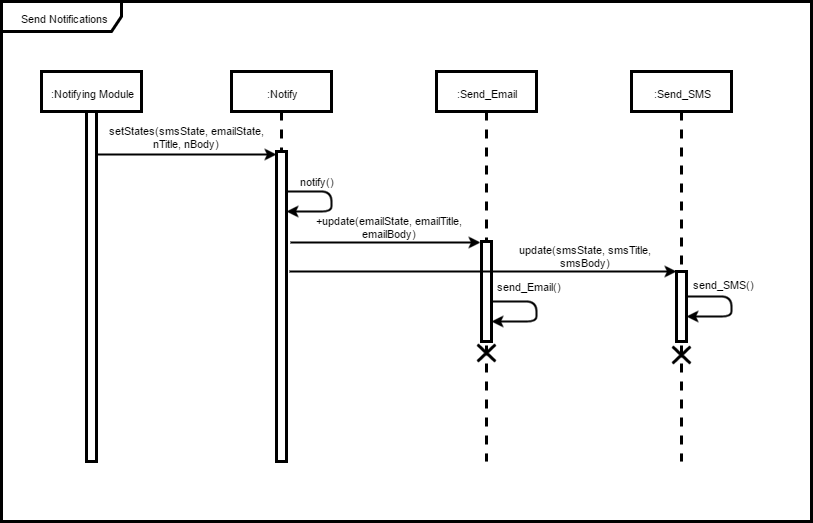

The diagram above was exported from draw.io. Its source (the exported page's mxGraphModel, read from the mxfile embedded in the PNG):
<mxGraphModel dx="1426" dy="779" grid="1" gridSize="10" guides="1" tooltips="1" connect="1" arrows="1" fold="1" page="1" pageScale="1" pageWidth="850" pageHeight="1100" math="0" shadow="0">
  <root>
    <mxCell id="0" />
    <mxCell id="1" parent="0" />
    <mxCell id="3990a6940a6fbf6e-1" value="Send Notifications" style="shape=umlFrame;whiteSpace=wrap;html=1;labelBackgroundColor=none;strokeColor=#000000;strokeWidth=3;fontSize=11;fontColor=#000000;width=120;height=30;" vertex="1" parent="1">
      <mxGeometry x="15" y="40" width="810" height="520" as="geometry" />
    </mxCell>
    <mxCell id="3990a6940a6fbf6e-2" value=":Notifying Module" style="shape=umlLifeline;perimeter=lifelinePerimeter;whiteSpace=wrap;html=1;container=1;collapsible=0;recursiveResize=0;outlineConnect=0;labelBackgroundColor=none;strokeColor=#000000;strokeWidth=3;fontSize=11;fontColor=#000000;" vertex="1" parent="1">
      <mxGeometry x="55" y="110" width="100" height="390" as="geometry" />
    </mxCell>
    <mxCell id="3990a6940a6fbf6e-4" value="" style="html=1;points=[];perimeter=orthogonalPerimeter;labelBackgroundColor=none;strokeColor=#000000;strokeWidth=3;fontSize=11;fontColor=#000000;" vertex="1" parent="3990a6940a6fbf6e-2">
      <mxGeometry x="45" y="40" width="10" height="350" as="geometry" />
    </mxCell>
    <mxCell id="3990a6940a6fbf6e-5" value=":Notify" style="shape=umlLifeline;perimeter=lifelinePerimeter;whiteSpace=wrap;html=1;container=1;collapsible=0;recursiveResize=0;outlineConnect=0;labelBackgroundColor=none;strokeColor=#000000;strokeWidth=3;fontSize=11;fontColor=#000000;" vertex="1" parent="1">
      <mxGeometry x="245" y="110" width="100" height="390" as="geometry" />
    </mxCell>
    <mxCell id="3990a6940a6fbf6e-6" value="" style="html=1;points=[];perimeter=orthogonalPerimeter;labelBackgroundColor=none;strokeColor=#000000;strokeWidth=3;fontSize=11;fontColor=#000000;" vertex="1" parent="3990a6940a6fbf6e-5">
      <mxGeometry x="45" y="80" width="10" height="310" as="geometry" />
    </mxCell>
    <mxCell id="3990a6940a6fbf6e-7" value="" style="endArrow=classic;html=1;strokeColor=#000000;strokeWidth=2;fontSize=11;fontColor=#000000;entryX=0;entryY=0.01;entryPerimeter=0;exitX=1;exitY=0.123;exitPerimeter=0;" edge="1" parent="1" source="3990a6940a6fbf6e-4" target="3990a6940a6fbf6e-6">
      <mxGeometry width="50" height="50" relative="1" as="geometry">
        <mxPoint x="120" y="193" as="sourcePoint" />
        <mxPoint x="40" y="580" as="targetPoint" />
      </mxGeometry>
    </mxCell>
    <mxCell id="3990a6940a6fbf6e-8" value=":Send_Email" style="shape=umlLifeline;perimeter=lifelinePerimeter;whiteSpace=wrap;html=1;container=1;collapsible=0;recursiveResize=0;outlineConnect=0;labelBackgroundColor=none;strokeColor=#000000;strokeWidth=3;fontSize=11;fontColor=#000000;" vertex="1" parent="1">
      <mxGeometry x="450" y="110" width="100" height="390" as="geometry" />
    </mxCell>
    <mxCell id="3990a6940a6fbf6e-9" value="" style="html=1;points=[];perimeter=orthogonalPerimeter;labelBackgroundColor=none;strokeColor=#000000;strokeWidth=3;fontSize=11;fontColor=#000000;" vertex="1" parent="3990a6940a6fbf6e-8">
      <mxGeometry x="45" y="170" width="10" height="100" as="geometry" />
    </mxCell>
    <mxCell id="6302289adcaa245a-3" value="" style="shape=umlDestroy;whiteSpace=wrap;html=1;strokeWidth=3;labelBackgroundColor=none;fontSize=11;fontColor=#000000;" vertex="1" parent="3990a6940a6fbf6e-8">
      <mxGeometry x="41" y="273" width="18" height="17" as="geometry" />
    </mxCell>
    <mxCell id="3990a6940a6fbf6e-10" value=":Send_SMS" style="shape=umlLifeline;perimeter=lifelinePerimeter;whiteSpace=wrap;html=1;container=1;collapsible=0;recursiveResize=0;outlineConnect=0;labelBackgroundColor=none;strokeColor=#000000;strokeWidth=3;fontSize=11;fontColor=#000000;" vertex="1" parent="1">
      <mxGeometry x="645" y="110" width="100" height="390" as="geometry" />
    </mxCell>
    <mxCell id="3990a6940a6fbf6e-11" value="" style="html=1;points=[];perimeter=orthogonalPerimeter;labelBackgroundColor=none;strokeColor=#000000;strokeWidth=3;fontSize=11;fontColor=#000000;" vertex="1" parent="3990a6940a6fbf6e-10">
      <mxGeometry x="45" y="200" width="10" height="70" as="geometry" />
    </mxCell>
    <mxCell id="6302289adcaa245a-4" value="" style="shape=umlDestroy;whiteSpace=wrap;html=1;strokeWidth=3;labelBackgroundColor=none;fontSize=11;fontColor=#000000;" vertex="1" parent="3990a6940a6fbf6e-10">
      <mxGeometry x="41" y="275" width="18" height="17" as="geometry" />
    </mxCell>
    <mxCell id="3990a6940a6fbf6e-12" value="" style="endArrow=classic;html=1;strokeColor=#000000;strokeWidth=2;fontSize=11;fontColor=#000000;" edge="1" parent="1" target="3990a6940a6fbf6e-6">
      <mxGeometry x="300" y="230" width="50" height="50" as="geometry">
        <mxPoint x="300" y="230" as="sourcePoint" />
        <mxPoint x="345" y="280" as="targetPoint" />
        <Array as="points">
          <mxPoint x="345" y="230" />
          <mxPoint x="345" y="250" />
          <mxPoint x="325" y="250" />
        </Array>
      </mxGeometry>
    </mxCell>
    <mxCell id="3990a6940a6fbf6e-13" value="" style="endArrow=classic;html=1;strokeColor=#000000;strokeWidth=2;fontSize=11;fontColor=#000000;entryX=-0.1;entryY=0.014;entryPerimeter=0;" edge="1" parent="1" target="3990a6940a6fbf6e-9">
      <mxGeometry x="130" y="203" width="50" height="50" as="geometry">
        <mxPoint x="304" y="281" as="sourcePoint" />
        <mxPoint x="300" y="203" as="targetPoint" />
      </mxGeometry>
    </mxCell>
    <mxCell id="3990a6940a6fbf6e-14" value="" style="endArrow=classic;html=1;strokeColor=#000000;strokeWidth=2;fontSize=11;fontColor=#000000;entryX=0;entryY=0.01;entryPerimeter=0;exitX=1.3;exitY=0.387;exitPerimeter=0;" edge="1" parent="1" source="3990a6940a6fbf6e-6">
      <mxGeometry x="520" y="310" width="50" height="50" as="geometry">
        <mxPoint x="520" y="310" as="sourcePoint" />
        <mxPoint x="690" y="310" as="targetPoint" />
      </mxGeometry>
    </mxCell>
    <mxCell id="3990a6940a6fbf6e-17" value="" style="endArrow=classic;html=1;strokeColor=#000000;strokeWidth=2;fontSize=11;fontColor=#000000;" edge="1" parent="1">
      <mxGeometry x="505" y="340" width="50" height="50" as="geometry">
        <mxPoint x="505" y="340" as="sourcePoint" />
        <mxPoint x="505" y="360" as="targetPoint" />
        <Array as="points">
          <mxPoint x="550" y="340" />
          <mxPoint x="550" y="360" />
          <mxPoint x="530" y="360" />
        </Array>
      </mxGeometry>
    </mxCell>
    <mxCell id="3990a6940a6fbf6e-18" value="" style="endArrow=classic;html=1;strokeColor=#000000;strokeWidth=2;fontSize=11;fontColor=#000000;" edge="1" parent="1">
      <mxGeometry x="700" y="335" width="50" height="50" as="geometry">
        <mxPoint x="700" y="335" as="sourcePoint" />
        <mxPoint x="700" y="355" as="targetPoint" />
        <Array as="points">
          <mxPoint x="745" y="335" />
          <mxPoint x="745" y="355" />
          <mxPoint x="725" y="355" />
        </Array>
      </mxGeometry>
    </mxCell>
    <mxCell id="3990a6940a6fbf6e-19" value="setStates(smsState, emailState, nTitle, nBody)" style="text;html=1;strokeColor=none;fillColor=none;align=center;verticalAlign=middle;whiteSpace=wrap;labelBackgroundColor=none;fontSize=11;fontColor=#000000;" vertex="1" parent="1">
      <mxGeometry x="120" y="156" width="160" height="40" as="geometry" />
    </mxCell>
    <mxCell id="3990a6940a6fbf6e-20" value="notify()" style="text;html=1;strokeColor=none;fillColor=none;align=center;verticalAlign=middle;whiteSpace=wrap;labelBackgroundColor=none;fontSize=11;fontColor=#000000;" vertex="1" parent="1">
      <mxGeometry x="310" y="210" width="40" height="20" as="geometry" />
    </mxCell>
    <mxCell id="3990a6940a6fbf6e-21" value="update(smsState, smsTitle, smsBody)" style="text;html=1;strokeColor=none;fillColor=none;align=center;verticalAlign=middle;whiteSpace=wrap;labelBackgroundColor=none;fontSize=11;fontColor=#000000;" vertex="1" parent="1">
      <mxGeometry x="519" y="285" width="160" height="20" as="geometry" />
    </mxCell>
    <mxCell id="3990a6940a6fbf6e-22" value="+update(emailState, emailTitle, emailBody)" style="text;html=1;strokeColor=none;fillColor=none;align=center;verticalAlign=middle;whiteSpace=wrap;labelBackgroundColor=none;fontSize=11;fontColor=#000000;" vertex="1" parent="1">
      <mxGeometry x="323" y="256" width="160" height="20" as="geometry" />
    </mxCell>
    <mxCell id="6302289adcaa245a-1" value="send_Email()" style="text;html=1;strokeColor=none;fillColor=none;align=center;verticalAlign=middle;whiteSpace=wrap;labelBackgroundColor=none;fontSize=11;fontColor=#000000;" vertex="1" parent="1">
      <mxGeometry x="502" y="315" width="80" height="20" as="geometry" />
    </mxCell>
    <mxCell id="6302289adcaa245a-2" value="send_SMS()" style="text;html=1;strokeColor=none;fillColor=none;align=center;verticalAlign=middle;whiteSpace=wrap;labelBackgroundColor=none;fontSize=11;fontColor=#000000;" vertex="1" parent="1">
      <mxGeometry x="699" y="313" width="75" height="20" as="geometry" />
    </mxCell>
  </root>
</mxGraphModel>